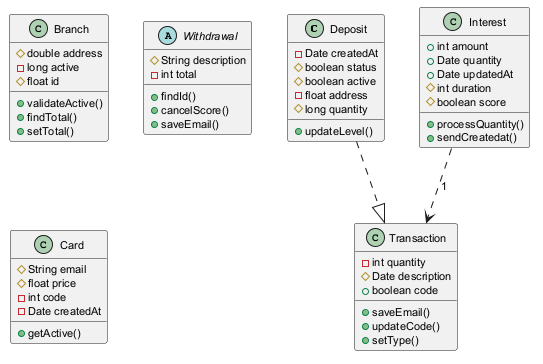

The diagram above was rendered by PlantUML. Its source (embedded in the PNG):
@startuml
skinparam defaultFontSize 11
class Deposit {
  -Date createdAt
  #boolean status
  #boolean active
  -float address
  #long quantity
  +updateLevel()
}
class Branch {
  #double address
  -long active
  #float id
  +validateActive()
  +findTotal()
  +setTotal()
}
abstract class Withdrawal {
  #String description
  -int total
  +findId()
  +cancelScore()
  +saveEmail()
}
class Card {
  #String email
  #float price
  -int code
  -Date createdAt
  +getActive()
}
class Interest {
  +int amount
  +Date quantity
  +Date updatedAt
  #int duration
  #boolean score
  +processQuantity()
  +sendCreatedat()
}
class Transaction {
  -int quantity
  #Date description
  +boolean code
  +saveEmail()
  +updateCode()
  +setType()
}
Deposit ..|> Transaction
Interest ..> Transaction : "1"
@enduml